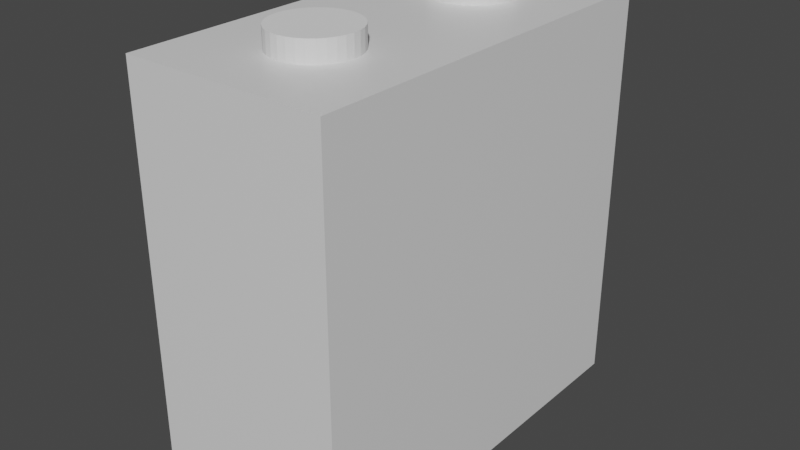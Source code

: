 # Source: Wall.blend  (saved by Blender 2.91.10; exported with 4.5.12 LTS)
import bpy
from mathutils import Matrix  # noqa: F401  (used for matrix-valued properties, if any)

bpy.ops.wm.read_factory_settings(use_empty=True)
scene = bpy.context.scene
scene.name = 'Scene'

# ---- collections
col_collection = bpy.data.collections.new('Collection'); scene.collection.children.link(col_collection)

# ---- materials (node trees are filled in below, after node groups)
mat_material = bpy.data.materials.new('Material')
mat_material.alpha_threshold = 0.0
mat_material.use_transparent_shadow = False
mat_material.line_color = (0.0, 0.0, 0.0, 1.0)

# ---- material node trees
mat_material.use_nodes = True; mat_material.node_tree.nodes.clear()
_N = mat_material.node_tree.nodes; _L = mat_material.node_tree.links
n0 = _N.new('ShaderNodeOutputMaterial'); n0.name = 'Material Output'; n0.location = (300, 300)
n1 = _N.new('ShaderNodeBsdfPrincipled'); n1.name = 'Principled BSDF'; n1.location = (10, 300)
n1.distribution = 'GGX'
n1.subsurface_method = 'BURLEY'
n1.inputs[2].default_value = 0.4
n1.inputs[3].default_value = 1.45
n1.inputs[27].default_value = (0.0, 0.0, 0.0, 1.0)
n1.inputs[28].default_value = 1.0
_L.new(n1.outputs[0], n0.inputs[0])
n0.is_active_output = True

# ---- world
world_world = bpy.data.worlds.new('World'); scene.world = world_world
world_world.use_nodes = True; world_world.node_tree.nodes.clear()
_N = world_world.node_tree.nodes; _L = world_world.node_tree.links
n0 = _N.new('ShaderNodeOutputWorld'); n0.name = 'World Output'; n0.location = (300, 300)
n1 = _N.new('ShaderNodeBackground'); n1.name = 'Background'; n1.location = (10, 300)
n1.inputs[0].default_value = (0.05088, 0.05088, 0.05088, 1.0)
_L.new(n1.outputs[0], n0.inputs[0])
n0.is_active_output = True
world_world.color = (0.05088, 0.05088, 0.05088)
world_world.use_sun_shadow = False
world_world.sun_shadow_jitter_overblur = 0.0

# ---- meshes
me_cube = bpy.data.meshes.new('Cube')
me_cube.from_pydata([(0.0, -0.3, -0.9), (0.07804, -0.3038, -0.9), (0.1531, -0.3152, -0.9), (0.2222, -0.3337, -0.9), (0.2828, -0.3586, -0.9), (0.3326, -0.3889, -0.9), (0.3696, -0.4235, -0.9), (0.3923, -0.461, -0.9), (0.4, -0.5, -0.9), (0.3923, -0.539, -0.9), (0.3696, -0.5765, -0.9), (0.3326, -0.6111, -0.9), (0.2828, -0.6414, -0.9), (0.2222, -0.6663, -0.9), (0.1531, -0.6848, -0.9), (0.07804, -0.6962, -0.9), (-1.303e-07, -0.7, -0.9), (-0.07804, -0.6962, -0.9), (-0.1531, -0.6848, -0.9), (-0.2222, -0.6663, -0.9), (-0.2828, -0.6414, -0.9), (-0.3326, -0.6111, -0.9), (-0.3696, -0.5765, -0.9), (-0.3923, -0.539, -0.9), (-0.4, -0.5, -0.9), (-0.3923, -0.461, -0.9), (-0.3696, -0.4235, -0.9), (-0.3326, -0.3889, -0.9), (-0.2828, -0.3586, -0.9), (-0.2222, -0.3337, -0.9), (-0.1531, -0.3152, -0.9), (-0.07804, -0.3038, -0.9), (0.0, 0.7, -0.9), (0.07804, 0.6962, -0.9), (0.1531, 0.6848, -0.9), (0.2222, 0.6663, -0.9), (0.2828, 0.6414, -0.9), (0.3326, 0.6111, -0.9), (0.3696, 0.5765, -0.9), (0.3923, 0.539, -0.9), (0.4, 0.5, -0.9), (0.3923, 0.461, -0.9), (0.3696, 0.4235, -0.9), (0.3326, 0.3889, -0.9), (0.2828, 0.3586, -0.9), (0.2222, 0.3337, -0.9), (0.1531, 0.3152, -0.9), (0.07804, 0.3038, -0.9), (-1.303e-07, 0.3, -0.9), (-0.07804, 0.3038, -0.9), (-0.1531, 0.3152, -0.9), (-0.2222, 0.3337, -0.9), (-0.2828, 0.3586, -0.9), (-0.3326, 0.3889, -0.9), (-0.3696, 0.4235, -0.9), (-0.3923, 0.461, -0.9), (-0.4, 0.5, -0.9), (-0.3923, 0.539, -0.9), (-0.3696, 0.5765, -0.9), (-0.3326, 0.6111, -0.9), (-0.2828, 0.6414, -0.9), (-0.2222, 0.6663, -0.9), (-0.1531, 0.6848, -0.9), (-0.07804, 0.6962, -0.9), (1.0, 1.0, 1.0), (1.0, 1.0, -1.0), (1.0, -1.0, 1.0), (1.0, -1.0, -1.0), (-1.0, 1.0, 1.0), (-1.0, 1.0, -1.0), (-1.0, -1.0, 1.0), (-1.0, -1.0, -1.0), (-0.07804, 0.3038, -1.0), (0.0, 0.7, -1.0), (0.07804, 0.6962, -1.0), (-0.1531, 0.3152, -1.0), (0.1531, 0.6848, -1.0), (-0.2222, 0.3337, -1.0), (0.2222, 0.6663, -1.0), (-0.2828, 0.3586, -1.0), (0.2828, 0.6414, -1.0), (-0.3326, 0.3889, -1.0), (0.3326, 0.6111, -1.0), (-0.3696, 0.4235, -1.0), (0.3696, 0.5765, -1.0), (-0.3923, 0.461, -1.0), (0.3923, 0.539, -1.0), (-0.4, 0.5, -1.0), (0.4, 0.5, -1.0), (-0.3923, 0.539, -1.0), (0.3923, 0.461, -1.0), (-0.3696, 0.5765, -1.0), (0.3696, 0.4235, -1.0), (-0.3326, 0.6111, -1.0), (0.3326, 0.3889, -1.0), (-0.2828, 0.6414, -1.0), (0.2828, 0.3586, -1.0), (-0.2222, 0.6663, -1.0), (0.2222, 0.3337, -1.0), (-0.1531, 0.6848, -1.0), (0.1531, 0.3152, -1.0), (-0.07804, 0.6962, -1.0), (0.07804, 0.3038, -1.0), (-1.303e-07, 0.3, -1.0), (-0.2828, -0.6414, -1.0), (0.0, -0.3, -1.0), (0.07804, -0.3038, -1.0), (-0.3326, -0.6111, -1.0), (-0.3696, -0.5765, -1.0), (0.1531, -0.3152, -1.0), (-0.3923, -0.539, -1.0), (0.2222, -0.3337, -1.0), (-0.4, -0.5, -1.0), (0.2828, -0.3586, -1.0), (-0.3923, -0.461, -1.0), (0.3326, -0.3889, -1.0), (-0.3696, -0.4235, -1.0), (0.3696, -0.4235, -1.0), (-0.3326, -0.3889, -1.0), (0.3923, -0.461, -1.0), (-0.2828, -0.3586, -1.0), (0.4, -0.5, -1.0), (-0.2222, -0.3337, -1.0), (0.3923, -0.539, -1.0), (-0.1531, -0.3152, -1.0), (0.3696, -0.5765, -1.0), (-0.07804, -0.3038, -1.0), (0.3326, -0.6111, -1.0), (0.2828, -0.6414, -1.0), (0.2222, -0.6663, -1.0), (0.1531, -0.6848, -1.0), (0.07804, -0.6962, -1.0), (-1.303e-07, -0.7, -1.0), (-0.07804, -0.6962, -1.0), (-0.1531, -0.6848, -1.0), (-0.2222, -0.6663, -1.0)], [], [(64, 68, 70, 66), (67, 66, 70, 71), (71, 70, 68, 69), (65, 64, 66, 67), (69, 68, 64, 65), (74, 33, 32, 73), (76, 34, 33, 74), (78, 35, 34, 76), (80, 36, 35, 78), (82, 37, 36, 80), (84, 38, 37, 82), (86, 39, 38, 84), (88, 40, 39, 86), (90, 41, 40, 88), (92, 42, 41, 90), (94, 43, 42, 92), (96, 44, 43, 94), (98, 45, 44, 96), (100, 46, 45, 98), (102, 47, 46, 100), (103, 48, 47, 102), (72, 49, 48, 103), (75, 50, 49, 72), (77, 51, 50, 75), (79, 52, 51, 77), (81, 53, 52, 79), (83, 54, 53, 81), (85, 55, 54, 83), (87, 56, 55, 85), (89, 57, 56, 87), (91, 58, 57, 89), (93, 59, 58, 91), (95, 60, 59, 93), (97, 61, 60, 95), (99, 62, 61, 97), (32, 33, 34, 35, 36, 37, 38, 39, 40, 41, 42, 43, 44, 45, 46, 47, 48, 49, 50, 51, 52, 53, 54, 55, 56, 57, 58, 59, 60, 61, 62, 63), (101, 63, 62, 99), (73, 32, 63, 101), (91, 69, 65, 84, 82, 80, 78, 76, 74, 73, 101, 99, 97, 95, 93), (106, 1, 0, 105), (109, 2, 1, 106), (111, 3, 2, 109), (113, 4, 3, 111), (115, 5, 4, 113), (117, 6, 5, 115), (119, 7, 6, 117), (121, 8, 7, 119), (123, 9, 8, 121), (125, 10, 9, 123), (127, 11, 10, 125), (128, 12, 11, 127), (129, 13, 12, 128), (130, 14, 13, 129), (131, 15, 14, 130), (132, 16, 15, 131), (133, 17, 16, 132), (134, 18, 17, 133), (135, 19, 18, 134), (104, 20, 19, 135), (107, 21, 20, 104), (108, 22, 21, 107), (110, 23, 22, 108), (112, 24, 23, 110), (114, 25, 24, 112), (116, 26, 25, 114), (118, 27, 26, 116), (120, 28, 27, 118), (122, 29, 28, 120), (124, 30, 29, 122), (0, 1, 2, 3, 4, 5, 6, 7, 8, 9, 10, 11, 12, 13, 14, 15, 16, 17, 18, 19, 20, 21, 22, 23, 24, 25, 26, 27, 28, 29, 30, 31), (126, 31, 30, 124), (105, 0, 31, 126), (108, 71, 69, 91, 89, 87, 85, 83, 81, 79, 77, 75, 72, 103, 105, 126, 124, 122, 120, 118, 116, 114, 112, 110), (103, 102, 100, 98, 96, 94, 92, 90, 88, 86, 84, 65, 67, 71, 108, 107, 104, 135, 134, 133, 132, 131, 130, 129, 128, 127, 125, 123, 121, 119, 117, 115, 113, 111, 109, 106, 105)])
_uv = me_cube.uv_layers.new(name='UVMap')
_uv.uv.foreach_set('vector', [0.625, 0.5, 0.875, 0.5, 0.875, 0.75, 0.625, 0.75, 0.375, 0.75, 0.625, 0.75, 0.625, 1.0, 0.375, 1.0, 0.375, 0.0, 0.625, 0.0, 0.625, 0.25, 0.375, 0.25, 0.375, 0.5, 0.625, 0.5, 0.625, 0.75, 0.375, 0.75, 0.375, 0.25, 0.625, 0.25, 0.625, 0.5, 0.375, 0.5, 0.9688, 0.75, 0.9688, 1.0, 1.0, 1.0, 1.0, 0.75, 0.9375, 0.75, 0.9375, 1.0, 0.9688, 1.0, 0.9688, 0.75, 0.9062, 0.75, 0.9062, 1.0, 0.9375, 1.0, 0.9375, 0.75, 0.875, 0.75, 0.875, 1.0, 0.9062, 1.0, 0.9062, 0.75, 0.8438, 0.75, 0.8438, 1.0, 0.875, 1.0, 0.875, 0.75, 0.8125, 0.75, 0.8125, 1.0, 0.8438, 1.0, 0.8438, 0.75, 0.7812, 0.75, 0.7812, 1.0, 0.8125, 1.0, 0.8125, 0.75, 0.75, 0.75, 0.75, 1.0, 0.7812, 1.0, 0.7812, 0.75, 0.7188, 0.75, 0.7188, 1.0, 0.75, 1.0, 0.75, 0.75, 0.6875, 0.75, 0.6875, 1.0, 0.7188, 1.0, 0.7188, 0.75, 0.6562, 0.75, 0.6562, 1.0, 0.6875, 1.0, 0.6875, 0.75, 0.625, 0.75, 0.625, 1.0, 0.6562, 1.0, 0.6562, 0.75, 0.5938, 0.75, 0.5938, 1.0, 0.625, 1.0, 0.625, 0.75, 0.5625, 0.75, 0.5625, 1.0, 0.5938, 1.0, 0.5938, 0.75, 0.5312, 0.75, 0.5312, 1.0, 0.5625, 1.0, 0.5625, 0.75, 0.5, 0.75, 0.5, 1.0, 0.5312, 1.0, 0.5312, 0.75, 0.4688, 0.75, 0.4688, 1.0, 0.5, 1.0, 0.5, 0.75, 0.4375, 0.75, 0.4375, 1.0, 0.4688, 1.0, 0.4688, 0.75, 0.4062, 0.75, 0.4062, 1.0, 0.4375, 1.0, 0.4375, 0.75, 0.375, 0.75, 0.375, 1.0, 0.4062, 1.0, 0.4062, 0.75, 0.3438, 0.75, 0.3438, 1.0, 0.375, 1.0, 0.375, 0.75, 0.3125, 0.75, 0.3125, 1.0, 0.3438, 1.0, 0.3438, 0.75, 0.2812, 0.75, 0.2812, 1.0, 0.3125, 1.0, 0.3125, 0.75, 0.25, 0.75, 0.25, 1.0, 0.2812, 1.0, 0.2812, 0.75, 0.2188, 0.75, 0.2188, 1.0, 0.25, 1.0, 0.25, 0.75, 0.1875, 0.75, 0.1875, 1.0, 0.2188, 1.0, 0.2188, 0.75, 0.1562, 0.75, 0.1562, 1.0, 0.1875, 1.0, 0.1875, 0.75, 0.125, 0.75, 0.125, 1.0, 0.1562, 1.0, 0.1562, 0.75, 0.09375, 0.75, 0.09375, 1.0, 0.125, 1.0, 0.125, 0.75, 0.0625, 0.75, 0.0625, 1.0, 0.09375, 1.0, 0.09375, 0.75, 0.25, 0.49, 0.2968, 0.4854, 0.3418, 0.4717, 0.3833, 0.4496, 0.4197, 0.4197, 0.4496, 0.3833, 0.4717, 0.3418, 0.4854, 0.2968, 0.49, 0.25, 0.4854, 0.2032, 0.4717, 0.1582, 0.4496, 0.1167, 0.4197, 0.08029, 0.3833, 0.05045, 0.3418, 0.02827, 0.2968, 0.01461, 0.25, 0.01, 0.2032, 0.01461, 0.1582, 0.02827, 0.1167, 0.05045, 0.08029, 0.08029, 0.05045, 0.1167, 0.02827, 0.1582, 0.01461, 0.2032, 0.01, 0.25, 0.01461, 0.2968, 0.02827, 0.3418, 0.05045, 0.3833, 0.08029, 0.4197, 0.1167, 0.4496, 0.1582, 0.4717, 0.2032, 0.4854, 0.03125, 0.75, 0.03125, 1.0, 0.0625, 1.0, 0.0625, 0.75, 0.0, 0.75, 0.0, 1.0, 0.03125, 1.0, 0.03125, 0.75, 0.2038, 0.5529, 0.125, 0.5, 0.375, 0.5, 0.2962, 0.5529, 0.2916, 0.5486, 0.2854, 0.5448, 0.2778, 0.5417, 0.2691, 0.5394, 0.2598, 0.538, 0.25, 0.5375, 0.2402, 0.538, 0.2309, 0.5394, 0.2222, 0.5417, 0.2146, 0.5448, 0.2084, 0.5486, 0.9688, 0.75, 0.9688, 1.0, 1.0, 1.0, 1.0, 0.75, 0.9375, 0.75, 0.9375, 1.0, 0.9688, 1.0, 0.9688, 0.75, 0.9062, 0.75, 0.9062, 1.0, 0.9375, 1.0, 0.9375, 0.75, 0.875, 0.75, 0.875, 1.0, 0.9062, 1.0, 0.9062, 0.75, 0.8438, 0.75, 0.8438, 1.0, 0.875, 1.0, 0.875, 0.75, 0.8125, 0.75, 0.8125, 1.0, 0.8438, 1.0, 0.8438, 0.75, 0.7812, 0.75, 0.7812, 1.0, 0.8125, 1.0, 0.8125, 0.75, 0.75, 0.75, 0.75, 1.0, 0.7812, 1.0, 0.7812, 0.75, 0.7188, 0.75, 0.7188, 1.0, 0.75, 1.0, 0.75, 0.75, 0.6875, 0.75, 0.6875, 1.0, 0.7188, 1.0, 0.7188, 0.75, 0.6562, 0.75, 0.6562, 1.0, 0.6875, 1.0, 0.6875, 0.75, 0.625, 0.75, 0.625, 1.0, 0.6562, 1.0, 0.6562, 0.75, 0.5938, 0.75, 0.5938, 1.0, 0.625, 1.0, 0.625, 0.75, 0.5625, 0.75, 0.5625, 1.0, 0.5938, 1.0, 0.5938, 0.75, 0.5312, 0.75, 0.5312, 1.0, 0.5625, 1.0, 0.5625, 0.75, 0.5, 0.75, 0.5, 1.0, 0.5312, 1.0, 0.5312, 0.75, 0.4688, 0.75, 0.4688, 1.0, 0.5, 1.0, 0.5, 0.75, 0.4375, 0.75, 0.4375, 1.0, 0.4688, 1.0, 0.4688, 0.75, 0.4062, 0.75, 0.4062, 1.0, 0.4375, 1.0, 0.4375, 0.75, 0.375, 0.75, 0.375, 1.0, 0.4062, 1.0, 0.4062, 0.75, 0.3438, 0.75, 0.3438, 1.0, 0.375, 1.0, 0.375, 0.75, 0.3125, 0.75, 0.3125, 1.0, 0.3438, 1.0, 0.3438, 0.75, 0.2812, 0.75, 0.2812, 1.0, 0.3125, 1.0, 0.3125, 0.75, 0.25, 0.75, 0.25, 1.0, 0.2812, 1.0, 0.2812, 0.75, 0.2188, 0.75, 0.2188, 1.0, 0.25, 1.0, 0.25, 0.75, 0.1875, 0.75, 0.1875, 1.0, 0.2188, 1.0, 0.2188, 0.75, 0.1562, 0.75, 0.1562, 1.0, 0.1875, 1.0, 0.1875, 0.75, 0.125, 0.75, 0.125, 1.0, 0.1562, 1.0, 0.1562, 0.75, 0.09375, 0.75, 0.09375, 1.0, 0.125, 1.0, 0.125, 0.75, 0.0625, 0.75, 0.0625, 1.0, 0.09375, 1.0, 0.09375, 0.75, 0.25, 0.49, 0.2968, 0.4854, 0.3418, 0.4717, 0.3833, 0.4496, 0.4197, 0.4197, 0.4496, 0.3833, 0.4717, 0.3418, 0.4854, 0.2968, 0.49, 0.25, 0.4854, 0.2032, 0.4717, 0.1582, 0.4496, 0.1167, 0.4197, 0.08029, 0.3833, 0.05045, 0.3418, 0.02827, 0.2968, 0.01461, 0.25, 0.01, 0.2032, 0.01461, 0.1582, 0.02827, 0.1167, 0.05045, 0.08029, 0.08029, 0.05045, 0.1167, 0.02827, 0.1582, 0.01461, 0.2032, 0.01, 0.25, 0.01461, 0.2968, 0.02827, 0.3418, 0.05045, 0.3833, 0.08029, 0.4197, 0.1167, 0.4496, 0.1582, 0.4717, 0.2032, 0.4854, 0.03125, 0.75, 0.03125, 1.0, 0.0625, 1.0, 0.0625, 0.75, 0.0, 0.75, 0.0, 1.0, 0.03125, 1.0, 0.03125, 0.75, 0.2038, 0.6971, 0.125, 0.75, 0.125, 0.5, 0.2038, 0.5529, 0.201, 0.5576, 0.2, 0.5625, 0.201, 0.5674, 0.2038, 0.5721, 0.2084, 0.5764, 0.2146, 0.5802, 0.2222, 0.5833, 0.2309, 0.5856, 0.2402, 0.587, 0.25, 0.5875, 0.25, 0.6625, 0.2402, 0.663, 0.2309, 0.6644, 0.2222, 0.6667, 0.2146, 0.6698, 0.2084, 0.6736, 0.2038, 0.6779, 0.201, 0.6826, 0.2, 0.6875, 0.201, 0.6924, 0.25, 0.5875, 0.2598, 0.587, 0.2691, 0.5856, 0.2778, 0.5833, 0.2854, 0.5802, 0.2916, 0.5764, 0.2962, 0.5721, 0.299, 0.5674, 0.3, 0.5625, 0.299, 0.5576, 0.2962, 0.5529, 0.375, 0.5, 0.375, 0.75, 0.125, 0.75, 0.2038, 0.6971, 0.2084, 0.7014, 0.2146, 0.7052, 0.2222, 0.7083, 0.2309, 0.7106, 0.2402, 0.712, 0.25, 0.7125, 0.2598, 0.712, 0.2691, 0.7106, 0.2778, 0.7083, 0.2854, 0.7052, 0.2916, 0.7014, 0.2962, 0.6971, 0.299, 0.6924, 0.3, 0.6875, 0.299, 0.6826, 0.2962, 0.6779, 0.2916, 0.6736, 0.2854, 0.6698, 0.2778, 0.6667, 0.2691, 0.6644, 0.2598, 0.663, 0.25, 0.6625])
me_cube.materials.append(mat_material)
me_cube.use_remesh_preserve_volume = False
me_cube.use_remesh_preserve_attributes = False
me_cube.use_mirror_vertex_groups = False
me_cube.update()
me_cylinder = bpy.data.meshes.new('Cylinder')
me_cylinder.from_pydata([(0.0, 0.5, 2.0), (0.0, -0.5, 2.0), (0.1951, 0.5, 1.962), (0.1951, -0.5, 1.962), (0.3827, 0.5, 1.848), (0.3827, -0.5, 1.848), (0.5556, 0.5, 1.663), (0.5556, -0.5, 1.663), (0.7071, 0.5, 1.414), (0.7071, -0.5, 1.414), (0.8315, 0.5, 1.111), (0.8315, -0.5, 1.111), (0.9239, 0.5, 0.7654), (0.9239, -0.5, 0.7654), (0.9808, 0.5, 0.3902), (0.9808, -0.5, 0.3902), (1.0, 0.5, 1.947e-07), (1.0, -0.5, 1.073e-07), (0.9808, 0.5, -0.3902), (0.9808, -0.5, -0.3902), (0.9239, 0.5, -0.7654), (0.9239, -0.5, -0.7654), (0.8315, 0.5, -1.111), (0.8315, -0.5, -1.111), (0.7071, 0.5, -1.414), (0.7071, -0.5, -1.414), (0.5556, 0.5, -1.663), (0.5556, -0.5, -1.663), (0.3827, 0.5, -1.848), (0.3827, -0.5, -1.848), (0.1951, 0.5, -1.962), (0.1951, -0.5, -1.962), (-3.258e-07, 0.5, -2.0), (-3.258e-07, -0.5, -2.0), (-0.1951, 0.5, -1.962), (-0.1951, -0.5, -1.962), (-0.3827, 0.5, -1.848), (-0.3827, -0.5, -1.848), (-0.5556, 0.5, -1.663), (-0.5556, -0.5, -1.663), (-0.7071, 0.5, -1.414), (-0.7071, -0.5, -1.414), (-0.8315, 0.5, -1.111), (-0.8315, -0.5, -1.111), (-0.9239, 0.5, -0.7654), (-0.9239, -0.5, -0.7654), (-0.9808, 0.5, -0.3902), (-0.9808, -0.5, -0.3902), (-1.0, 0.5, 1.975e-06), (-1.0, -0.5, 1.887e-06), (-0.9808, 0.5, 0.3902), (-0.9808, -0.5, 0.3902), (-0.9239, 0.5, 0.7654), (-0.9239, -0.5, 0.7654), (-0.8315, 0.5, 1.111), (-0.8315, -0.5, 1.111), (-0.7071, 0.5, 1.414), (-0.7071, -0.5, 1.414), (-0.5556, 0.5, 1.663), (-0.5556, -0.5, 1.663), (-0.3827, 0.5, 1.848), (-0.3827, -0.5, 1.848), (-0.1951, 0.5, 1.962), (-0.1951, -0.5, 1.962)], [], [(0, 1, 3, 2), (2, 3, 5, 4), (4, 5, 7, 6), (6, 7, 9, 8), (8, 9, 11, 10), (10, 11, 13, 12), (12, 13, 15, 14), (14, 15, 17, 16), (16, 17, 19, 18), (18, 19, 21, 20), (20, 21, 23, 22), (22, 23, 25, 24), (24, 25, 27, 26), (26, 27, 29, 28), (28, 29, 31, 30), (30, 31, 33, 32), (32, 33, 35, 34), (34, 35, 37, 36), (36, 37, 39, 38), (38, 39, 41, 40), (40, 41, 43, 42), (42, 43, 45, 44), (44, 45, 47, 46), (46, 47, 49, 48), (48, 49, 51, 50), (50, 51, 53, 52), (52, 53, 55, 54), (54, 55, 57, 56), (56, 57, 59, 58), (58, 59, 61, 60), (3, 1, 63, 61, 59, 57, 55, 53, 51, 49, 47, 45, 43, 41, 39, 37, 35, 33, 31, 29, 27, 25, 23, 21, 19, 17, 15, 13, 11, 9, 7, 5), (60, 61, 63, 62), (62, 63, 1, 0), (0, 2, 4, 6, 8, 10, 12, 14, 16, 18, 20, 22, 24, 26, 28, 30, 32, 34, 36, 38, 40, 42, 44, 46, 48, 50, 52, 54, 56, 58, 60, 62)])
_uv = me_cylinder.uv_layers.new(name='UVMap')
_uv.uv.foreach_set('vector', [1.0, 0.5, 1.0, 1.0, 0.9688, 1.0, 0.9688, 0.5, 0.9688, 0.5, 0.9688, 1.0, 0.9375, 1.0, 0.9375, 0.5, 0.9375, 0.5, 0.9375, 1.0, 0.9062, 1.0, 0.9062, 0.5, 0.9062, 0.5, 0.9062, 1.0, 0.875, 1.0, 0.875, 0.5, 0.875, 0.5, 0.875, 1.0, 0.8438, 1.0, 0.8438, 0.5, 0.8438, 0.5, 0.8438, 1.0, 0.8125, 1.0, 0.8125, 0.5, 0.8125, 0.5, 0.8125, 1.0, 0.7812, 1.0, 0.7812, 0.5, 0.7812, 0.5, 0.7812, 1.0, 0.75, 1.0, 0.75, 0.5, 0.75, 0.5, 0.75, 1.0, 0.7188, 1.0, 0.7188, 0.5, 0.7188, 0.5, 0.7188, 1.0, 0.6875, 1.0, 0.6875, 0.5, 0.6875, 0.5, 0.6875, 1.0, 0.6562, 1.0, 0.6562, 0.5, 0.6562, 0.5, 0.6562, 1.0, 0.625, 1.0, 0.625, 0.5, 0.625, 0.5, 0.625, 1.0, 0.5938, 1.0, 0.5938, 0.5, 0.5938, 0.5, 0.5938, 1.0, 0.5625, 1.0, 0.5625, 0.5, 0.5625, 0.5, 0.5625, 1.0, 0.5312, 1.0, 0.5312, 0.5, 0.5312, 0.5, 0.5312, 1.0, 0.5, 1.0, 0.5, 0.5, 0.5, 0.5, 0.5, 1.0, 0.4688, 1.0, 0.4688, 0.5, 0.4688, 0.5, 0.4688, 1.0, 0.4375, 1.0, 0.4375, 0.5, 0.4375, 0.5, 0.4375, 1.0, 0.4062, 1.0, 0.4062, 0.5, 0.4062, 0.5, 0.4062, 1.0, 0.375, 1.0, 0.375, 0.5, 0.375, 0.5, 0.375, 1.0, 0.3438, 1.0, 0.3438, 0.5, 0.3438, 0.5, 0.3438, 1.0, 0.3125, 1.0, 0.3125, 0.5, 0.3125, 0.5, 0.3125, 1.0, 0.2812, 1.0, 0.2812, 0.5, 0.2812, 0.5, 0.2812, 1.0, 0.25, 1.0, 0.25, 0.5, 0.25, 0.5, 0.25, 1.0, 0.2188, 1.0, 0.2188, 0.5, 0.2188, 0.5, 0.2188, 1.0, 0.1875, 1.0, 0.1875, 0.5, 0.1875, 0.5, 0.1875, 1.0, 0.1562, 1.0, 0.1562, 0.5, 0.1562, 0.5, 0.1562, 1.0, 0.125, 1.0, 0.125, 0.5, 0.125, 0.5, 0.125, 1.0, 0.09375, 1.0, 0.09375, 0.5, 0.09375, 0.5, 0.09375, 1.0, 0.0625, 1.0, 0.0625, 0.5, 0.2968, 0.4854, 0.25, 0.49, 0.2032, 0.4854, 0.1582, 0.4717, 0.1167, 0.4496, 0.08029, 0.4197, 0.05045, 0.3833, 0.02827, 0.3418, 0.01461, 0.2968, 0.01, 0.25, 0.01461, 0.2032, 0.02827, 0.1582, 0.05045, 0.1167, 0.08029, 0.08029, 0.1167, 0.05045, 0.1582, 0.02827, 0.2032, 0.01461, 0.25, 0.01, 0.2968, 0.01461, 0.3418, 0.02827, 0.3833, 0.05045, 0.4197, 0.08029, 0.4496, 0.1167, 0.4717, 0.1582, 0.4854, 0.2032, 0.49, 0.25, 0.4854, 0.2968, 0.4717, 0.3418, 0.4496, 0.3833, 0.4197, 0.4197, 0.3833, 0.4496, 0.3418, 0.4717, 0.0625, 0.5, 0.0625, 1.0, 0.03125, 1.0, 0.03125, 0.5, 0.03125, 0.5, 0.03125, 1.0, 0.0, 1.0, 0.0, 0.5, 0.75, 0.49, 0.7968, 0.4854, 0.8418, 0.4717, 0.8833, 0.4496, 0.9197, 0.4197, 0.9496, 0.3833, 0.9717, 0.3418, 0.9854, 0.2968, 0.99, 0.25, 0.9854, 0.2032, 0.9717, 0.1582, 0.9496, 0.1167, 0.9197, 0.08029, 0.8833, 0.05045, 0.8418, 0.02827, 0.7968, 0.01461, 0.75, 0.01, 0.7032, 0.01461, 0.6582, 0.02827, 0.6167, 0.05045, 0.5803, 0.08029, 0.5504, 0.1167, 0.5283, 0.1582, 0.5146, 0.2032, 0.51, 0.25, 0.5146, 0.2968, 0.5283, 0.3418, 0.5504, 0.3833, 0.5803, 0.4197, 0.6167, 0.4496, 0.6582, 0.4717, 0.7032, 0.4854])
me_cylinder.use_remesh_fix_poles = True
me_cylinder.use_remesh_preserve_attributes = False
me_cylinder.use_mirror_vertex_groups = False
me_cylinder.update()
me_cylinder_001 = bpy.data.meshes.new('Cylinder.001')
me_cylinder_001.from_pydata([(0.0, 0.5, 2.0), (0.0, -0.5, 2.0), (0.1951, 0.5, 1.962), (0.1951, -0.5, 1.962), (0.3827, 0.5, 1.848), (0.3827, -0.5, 1.848), (0.5556, 0.5, 1.663), (0.5556, -0.5, 1.663), (0.7071, 0.5, 1.414), (0.7071, -0.5, 1.414), (0.8315, 0.5, 1.111), (0.8315, -0.5, 1.111), (0.9239, 0.5, 0.7654), (0.9239, -0.5, 0.7654), (0.9808, 0.5, 0.3902), (0.9808, -0.5, 0.3902), (1.0, 0.5, 1.947e-07), (1.0, -0.5, 1.073e-07), (0.9808, 0.5, -0.3902), (0.9808, -0.5, -0.3902), (0.9239, 0.5, -0.7654), (0.9239, -0.5, -0.7654), (0.8315, 0.5, -1.111), (0.8315, -0.5, -1.111), (0.7071, 0.5, -1.414), (0.7071, -0.5, -1.414), (0.5556, 0.5, -1.663), (0.5556, -0.5, -1.663), (0.3827, 0.5, -1.848), (0.3827, -0.5, -1.848), (0.1951, 0.5, -1.962), (0.1951, -0.5, -1.962), (-3.258e-07, 0.5, -2.0), (-3.258e-07, -0.5, -2.0), (-0.1951, 0.5, -1.962), (-0.1951, -0.5, -1.962), (-0.3827, 0.5, -1.848), (-0.3827, -0.5, -1.848), (-0.5556, 0.5, -1.663), (-0.5556, -0.5, -1.663), (-0.7071, 0.5, -1.414), (-0.7071, -0.5, -1.414), (-0.8315, 0.5, -1.111), (-0.8315, -0.5, -1.111), (-0.9239, 0.5, -0.7654), (-0.9239, -0.5, -0.7654), (-0.9808, 0.5, -0.3902), (-0.9808, -0.5, -0.3902), (-1.0, 0.5, 1.975e-06), (-1.0, -0.5, 1.887e-06), (-0.9808, 0.5, 0.3902), (-0.9808, -0.5, 0.3902), (-0.9239, 0.5, 0.7654), (-0.9239, -0.5, 0.7654), (-0.8315, 0.5, 1.111), (-0.8315, -0.5, 1.111), (-0.7071, 0.5, 1.414), (-0.7071, -0.5, 1.414), (-0.5556, 0.5, 1.663), (-0.5556, -0.5, 1.663), (-0.3827, 0.5, 1.848), (-0.3827, -0.5, 1.848), (-0.1951, 0.5, 1.962), (-0.1951, -0.5, 1.962)], [], [(0, 1, 3, 2), (2, 3, 5, 4), (4, 5, 7, 6), (6, 7, 9, 8), (8, 9, 11, 10), (10, 11, 13, 12), (12, 13, 15, 14), (14, 15, 17, 16), (16, 17, 19, 18), (18, 19, 21, 20), (20, 21, 23, 22), (22, 23, 25, 24), (24, 25, 27, 26), (26, 27, 29, 28), (28, 29, 31, 30), (30, 31, 33, 32), (32, 33, 35, 34), (34, 35, 37, 36), (36, 37, 39, 38), (38, 39, 41, 40), (40, 41, 43, 42), (42, 43, 45, 44), (44, 45, 47, 46), (46, 47, 49, 48), (48, 49, 51, 50), (50, 51, 53, 52), (52, 53, 55, 54), (54, 55, 57, 56), (56, 57, 59, 58), (58, 59, 61, 60), (3, 1, 63, 61, 59, 57, 55, 53, 51, 49, 47, 45, 43, 41, 39, 37, 35, 33, 31, 29, 27, 25, 23, 21, 19, 17, 15, 13, 11, 9, 7, 5), (60, 61, 63, 62), (62, 63, 1, 0), (0, 2, 4, 6, 8, 10, 12, 14, 16, 18, 20, 22, 24, 26, 28, 30, 32, 34, 36, 38, 40, 42, 44, 46, 48, 50, 52, 54, 56, 58, 60, 62)])
_uv = me_cylinder_001.uv_layers.new(name='UVMap')
_uv.uv.foreach_set('vector', [1.0, 0.5, 1.0, 1.0, 0.9688, 1.0, 0.9688, 0.5, 0.9688, 0.5, 0.9688, 1.0, 0.9375, 1.0, 0.9375, 0.5, 0.9375, 0.5, 0.9375, 1.0, 0.9062, 1.0, 0.9062, 0.5, 0.9062, 0.5, 0.9062, 1.0, 0.875, 1.0, 0.875, 0.5, 0.875, 0.5, 0.875, 1.0, 0.8438, 1.0, 0.8438, 0.5, 0.8438, 0.5, 0.8438, 1.0, 0.8125, 1.0, 0.8125, 0.5, 0.8125, 0.5, 0.8125, 1.0, 0.7812, 1.0, 0.7812, 0.5, 0.7812, 0.5, 0.7812, 1.0, 0.75, 1.0, 0.75, 0.5, 0.75, 0.5, 0.75, 1.0, 0.7188, 1.0, 0.7188, 0.5, 0.7188, 0.5, 0.7188, 1.0, 0.6875, 1.0, 0.6875, 0.5, 0.6875, 0.5, 0.6875, 1.0, 0.6562, 1.0, 0.6562, 0.5, 0.6562, 0.5, 0.6562, 1.0, 0.625, 1.0, 0.625, 0.5, 0.625, 0.5, 0.625, 1.0, 0.5938, 1.0, 0.5938, 0.5, 0.5938, 0.5, 0.5938, 1.0, 0.5625, 1.0, 0.5625, 0.5, 0.5625, 0.5, 0.5625, 1.0, 0.5312, 1.0, 0.5312, 0.5, 0.5312, 0.5, 0.5312, 1.0, 0.5, 1.0, 0.5, 0.5, 0.5, 0.5, 0.5, 1.0, 0.4688, 1.0, 0.4688, 0.5, 0.4688, 0.5, 0.4688, 1.0, 0.4375, 1.0, 0.4375, 0.5, 0.4375, 0.5, 0.4375, 1.0, 0.4062, 1.0, 0.4062, 0.5, 0.4062, 0.5, 0.4062, 1.0, 0.375, 1.0, 0.375, 0.5, 0.375, 0.5, 0.375, 1.0, 0.3438, 1.0, 0.3438, 0.5, 0.3438, 0.5, 0.3438, 1.0, 0.3125, 1.0, 0.3125, 0.5, 0.3125, 0.5, 0.3125, 1.0, 0.2812, 1.0, 0.2812, 0.5, 0.2812, 0.5, 0.2812, 1.0, 0.25, 1.0, 0.25, 0.5, 0.25, 0.5, 0.25, 1.0, 0.2188, 1.0, 0.2188, 0.5, 0.2188, 0.5, 0.2188, 1.0, 0.1875, 1.0, 0.1875, 0.5, 0.1875, 0.5, 0.1875, 1.0, 0.1562, 1.0, 0.1562, 0.5, 0.1562, 0.5, 0.1562, 1.0, 0.125, 1.0, 0.125, 0.5, 0.125, 0.5, 0.125, 1.0, 0.09375, 1.0, 0.09375, 0.5, 0.09375, 0.5, 0.09375, 1.0, 0.0625, 1.0, 0.0625, 0.5, 0.2968, 0.4854, 0.25, 0.49, 0.2032, 0.4854, 0.1582, 0.4717, 0.1167, 0.4496, 0.08029, 0.4197, 0.05045, 0.3833, 0.02827, 0.3418, 0.01461, 0.2968, 0.01, 0.25, 0.01461, 0.2032, 0.02827, 0.1582, 0.05045, 0.1167, 0.08029, 0.08029, 0.1167, 0.05045, 0.1582, 0.02827, 0.2032, 0.01461, 0.25, 0.01, 0.2968, 0.01461, 0.3418, 0.02827, 0.3833, 0.05045, 0.4197, 0.08029, 0.4496, 0.1167, 0.4717, 0.1582, 0.4854, 0.2032, 0.49, 0.25, 0.4854, 0.2968, 0.4717, 0.3418, 0.4496, 0.3833, 0.4197, 0.4197, 0.3833, 0.4496, 0.3418, 0.4717, 0.0625, 0.5, 0.0625, 1.0, 0.03125, 1.0, 0.03125, 0.5, 0.03125, 0.5, 0.03125, 1.0, 0.0, 1.0, 0.0, 0.5, 0.75, 0.49, 0.7968, 0.4854, 0.8418, 0.4717, 0.8833, 0.4496, 0.9197, 0.4197, 0.9496, 0.3833, 0.9717, 0.3418, 0.9854, 0.2968, 0.99, 0.25, 0.9854, 0.2032, 0.9717, 0.1582, 0.9496, 0.1167, 0.9197, 0.08029, 0.8833, 0.05045, 0.8418, 0.02827, 0.7968, 0.01461, 0.75, 0.01, 0.7032, 0.01461, 0.6582, 0.02827, 0.6167, 0.05045, 0.5803, 0.08029, 0.5504, 0.1167, 0.5283, 0.1582, 0.5146, 0.2032, 0.51, 0.25, 0.5146, 0.2968, 0.5283, 0.3418, 0.5504, 0.3833, 0.5803, 0.4197, 0.6167, 0.4496, 0.6582, 0.4717, 0.7032, 0.4854])
me_cylinder_001.use_remesh_fix_poles = True
me_cylinder_001.use_remesh_preserve_attributes = False
me_cylinder_001.use_mirror_vertex_groups = False
me_cylinder_001.update()

# ---- objects
ob_cube = bpy.data.objects.new('Cube', me_cube)
ob_cylinder = bpy.data.objects.new('Cylinder', me_cylinder)
ob_cylinder_001 = bpy.data.objects.new('Cylinder.001', me_cylinder_001)

# ---- transforms, parenting, visibility, modifiers, constraints
ob_cube.location = (0.0, 0.0, 0.0)
ob_cube.scale = (0.5, 1.0, 1.0)
ob_cube.lock_rotations_4d = False
ob_cube.empty_display_type = 'ARROWS'
ob_cube.lineart.crease_threshold = 0.0
ob_cylinder.location = (0.0, 0.5, 1.0)
ob_cylinder.rotation_euler = (1.571, 0.0, 0.0)
ob_cylinder.scale = (0.2, 0.2, 0.1)
ob_cylinder.lineart.crease_threshold = 0.0
ob_cylinder_001.location = (0.0, -0.5, 1.0)
ob_cylinder_001.rotation_euler = (1.571, 0.0, 0.0)
ob_cylinder_001.scale = (0.2, 0.2, 0.1)
ob_cylinder_001.lineart.crease_threshold = 0.0

# ---- collection membership
col_collection.objects.link(ob_cube)
col_collection.objects.link(ob_cylinder)
col_collection.objects.link(ob_cylinder_001)

# ---- scene / render settings (as saved in the file)
scene.frame_start = 1; scene.frame_end = 250; scene.frame_set(1)
scene.render.engine = 'BLENDER_EEVEE_NEXT'
scene.cycles.use_denoising = False
scene.cycles.samples = 128
scene.cycles.sampling_pattern = 'TABULATED_SOBOL'
scene.cycles.use_adaptive_sampling = False
scene.cycles.use_light_tree = False
scene.view_settings.view_transform = 'Filmic'
bpy.context.view_layer.update()

# ---- added for rendering (the .blend has no active camera and no usable light): camera, sun
cam_auto = bpy.data.cameras.new('AutoCamera')
cam_auto.lens = 50.0
cam_auto.sensor_width = 36.0
cam_auto.clip_end = 1000.0
ob_auto_camera = bpy.data.objects.new('AutoCamera', cam_auto)
scene.collection.objects.link(ob_auto_camera)
ob_auto_camera.location = (2.83819, -3.40583, 2.32055)
ob_auto_camera.rotation_euler = (1.09748, -7.21219e-08, 0.694738)
scene.camera = ob_auto_camera
light_auto_sun = bpy.data.lights.new('AutoSun', 'SUN')
light_auto_sun.energy = 3.0
light_auto_sun.angle = 0.0523599
ob_auto_sun = bpy.data.objects.new('AutoSun', light_auto_sun)
scene.collection.objects.link(ob_auto_sun)
ob_auto_sun.rotation_euler = (0.872665, 0.174533, 0.523599)
bpy.context.view_layer.update()
